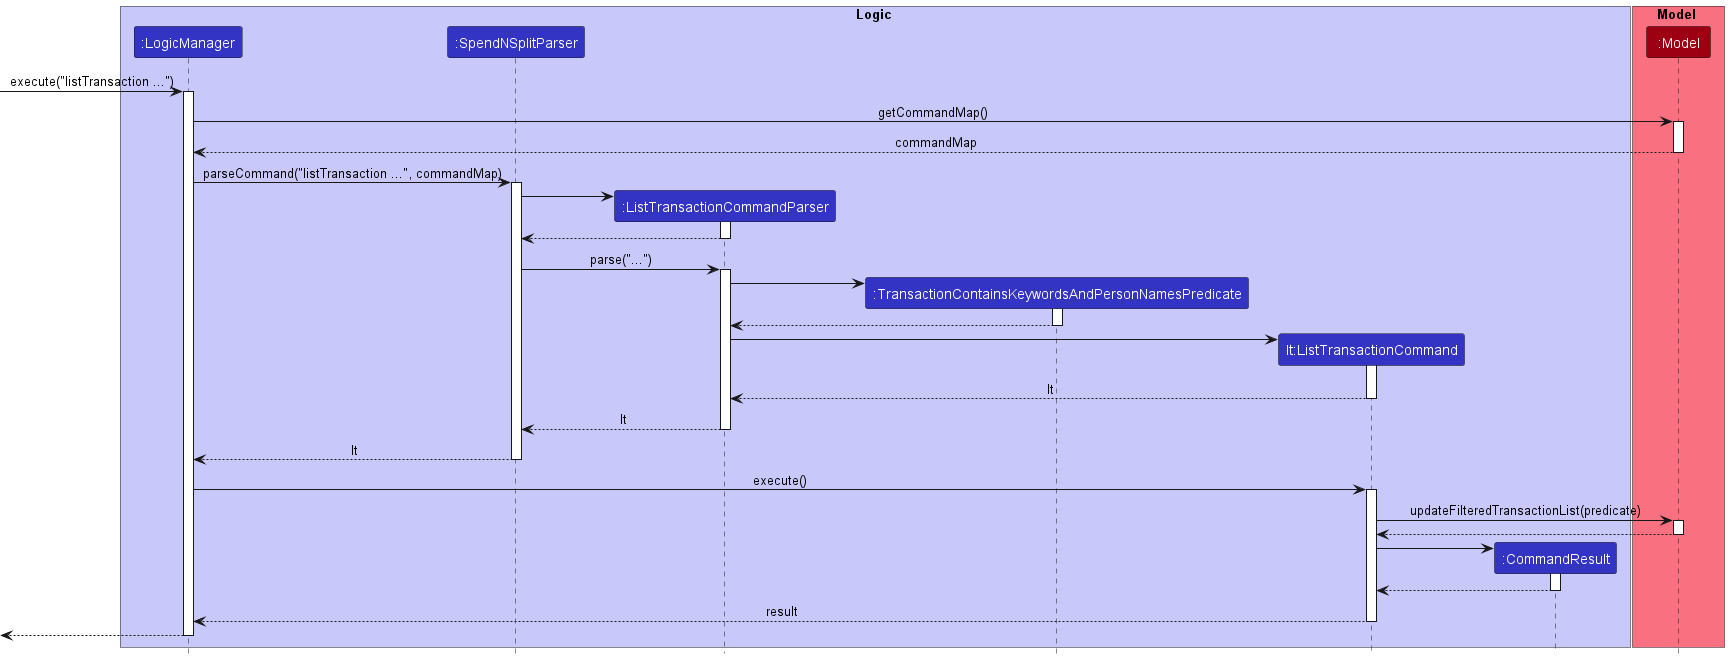

The diagram above was rendered by PlantUML. Its source (embedded in the PNG):
@startuml
!include style.puml
skinparam ArrowFontStyle plain

box Logic LOGIC_COLOR_T1
participant ":LogicManager" as LogicManager LOGIC_COLOR
participant ":SpendNSplitParser" as SpendNSplitParser LOGIC_COLOR
participant ":ListTransactionCommandParser" as ListTransactionCommandParser LOGIC_COLOR
participant ":TransactionContainsKeywordsAndPersonNamesPredicate" as TransactionContainsKeywordsAndPersonNamesPredicate LOGIC_COLOR
participant "lt:ListTransactionCommand" as ListTransactionCommand LOGIC_COLOR
participant ":CommandResult" as CommandResult LOGIC_COLOR
end box

box Model MODEL_COLOR_T1
participant ":Model" as Model MODEL_COLOR
end box

[-> LogicManager : execute("listTransaction ...")
activate LogicManager

LogicManager -> Model : getCommandMap()
activate Model
Model --> LogicManager : commandMap
deactivate Model

LogicManager -> SpendNSplitParser : parseCommand("listTransaction ...", commandMap)
activate SpendNSplitParser

create ListTransactionCommandParser
SpendNSplitParser -> ListTransactionCommandParser
activate ListTransactionCommandParser

ListTransactionCommandParser --> SpendNSplitParser
deactivate ListTransactionCommandParser

SpendNSplitParser -> ListTransactionCommandParser : parse("...")
activate ListTransactionCommandParser

create TransactionContainsKeywordsAndPersonNamesPredicate
ListTransactionCommandParser -> TransactionContainsKeywordsAndPersonNamesPredicate
activate TransactionContainsKeywordsAndPersonNamesPredicate

TransactionContainsKeywordsAndPersonNamesPredicate --> ListTransactionCommandParser
deactivate TransactionContainsKeywordsAndPersonNamesPredicate

create ListTransactionCommand
ListTransactionCommandParser -> ListTransactionCommand
activate ListTransactionCommand

ListTransactionCommand --> ListTransactionCommandParser : lt
deactivate ListTransactionCommand

ListTransactionCommandParser --> SpendNSplitParser : lt
deactivate ListTransactionCommandParser

SpendNSplitParser --> LogicManager : lt
deactivate SpendNSplitParser

LogicManager -> ListTransactionCommand : execute()
activate ListTransactionCommand

ListTransactionCommand -> Model : updateFilteredTransactionList(predicate)
activate Model

Model --> ListTransactionCommand
deactivate Model

create CommandResult
ListTransactionCommand -> CommandResult
activate CommandResult

CommandResult --> ListTransactionCommand
deactivate CommandResult

ListTransactionCommand --> LogicManager : result
deactivate ListTransactionCommand

[<--LogicManager
deactivate LogicManager
@enduml